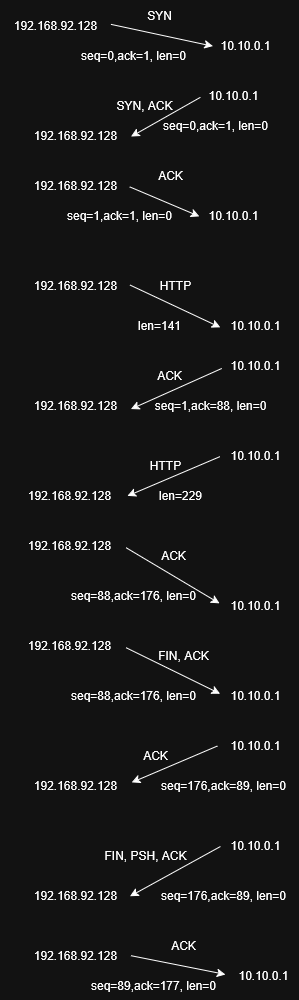

The diagram above was exported from draw.io. Its source (the exported page's mxGraphModel, read from the mxfile embedded in the PNG):
<mxGraphModel dx="2526" dy="1271" grid="1" gridSize="10" guides="1" tooltips="1" connect="1" arrows="1" fold="1" page="1" pageScale="1" pageWidth="827" pageHeight="1169" math="0" shadow="0">
  <root>
    <mxCell id="0" />
    <mxCell id="1" parent="0" />
    <mxCell id="GKN7VQEKlt-6gVlBHE5--1" value="" style="endArrow=classic;html=1;rounded=0;entryX=0.033;entryY=0.524;entryDx=0;entryDy=0;entryPerimeter=0;exitX=1.004;exitY=0.462;exitDx=0;exitDy=0;exitPerimeter=0;" edge="1" parent="1" source="GKN7VQEKlt-6gVlBHE5--2" target="GKN7VQEKlt-6gVlBHE5--3">
      <mxGeometry width="50" height="50" relative="1" as="geometry">
        <mxPoint x="374" y="105" as="sourcePoint" />
        <mxPoint x="474" y="125" as="targetPoint" />
      </mxGeometry>
    </mxCell>
    <mxCell id="GKN7VQEKlt-6gVlBHE5--2" value="192.168.92.128" style="text;html=1;align=center;verticalAlign=middle;resizable=0;points=[];autosize=1;strokeColor=none;fillColor=none;" vertex="1" parent="1">
      <mxGeometry x="264" y="95" width="110" height="30" as="geometry" />
    </mxCell>
    <mxCell id="GKN7VQEKlt-6gVlBHE5--3" value="10.10.0.1" style="text;html=1;align=center;verticalAlign=middle;resizable=0;points=[];autosize=1;strokeColor=none;fillColor=none;" vertex="1" parent="1">
      <mxGeometry x="474" y="115" width="70" height="30" as="geometry" />
    </mxCell>
    <mxCell id="GKN7VQEKlt-6gVlBHE5--4" value="SYN" style="text;html=1;align=center;verticalAlign=middle;resizable=0;points=[];autosize=1;strokeColor=none;fillColor=none;" vertex="1" parent="1">
      <mxGeometry x="398" y="85" width="50" height="30" as="geometry" />
    </mxCell>
    <mxCell id="GKN7VQEKlt-6gVlBHE5--6" value="" style="endArrow=classic;html=1;rounded=0;exitX=0.027;exitY=0.561;exitDx=0;exitDy=0;exitPerimeter=0;entryX=1.005;entryY=0.538;entryDx=0;entryDy=0;entryPerimeter=0;" edge="1" parent="1" source="GKN7VQEKlt-6gVlBHE5--7" target="GKN7VQEKlt-6gVlBHE5--9">
      <mxGeometry width="50" height="50" relative="1" as="geometry">
        <mxPoint x="362" y="155" as="sourcePoint" />
        <mxPoint x="364" y="205" as="targetPoint" />
      </mxGeometry>
    </mxCell>
    <mxCell id="GKN7VQEKlt-6gVlBHE5--7" value="10.10.0.1" style="text;html=1;align=center;verticalAlign=middle;resizable=0;points=[];autosize=1;strokeColor=none;fillColor=none;" vertex="1" parent="1">
      <mxGeometry x="462" y="165" width="70" height="30" as="geometry" />
    </mxCell>
    <mxCell id="GKN7VQEKlt-6gVlBHE5--8" value="SYN, ACK" style="text;html=1;align=center;verticalAlign=middle;resizable=0;points=[];autosize=1;strokeColor=none;fillColor=none;" vertex="1" parent="1">
      <mxGeometry x="368" y="175" width="80" height="30" as="geometry" />
    </mxCell>
    <mxCell id="GKN7VQEKlt-6gVlBHE5--9" value="192.168.92.128" style="text;html=1;align=center;verticalAlign=middle;resizable=0;points=[];autosize=1;strokeColor=none;fillColor=none;" vertex="1" parent="1">
      <mxGeometry x="284" y="205" width="110" height="30" as="geometry" />
    </mxCell>
    <mxCell id="GKN7VQEKlt-6gVlBHE5--10" value="192.168.92.128" style="text;html=1;align=center;verticalAlign=middle;resizable=0;points=[];autosize=1;strokeColor=none;fillColor=none;" vertex="1" parent="1">
      <mxGeometry x="284" y="255" width="110" height="30" as="geometry" />
    </mxCell>
    <mxCell id="GKN7VQEKlt-6gVlBHE5--11" value="10.10.0.1" style="text;html=1;align=center;verticalAlign=middle;resizable=0;points=[];autosize=1;strokeColor=none;fillColor=none;" vertex="1" parent="1">
      <mxGeometry x="462" y="285" width="70" height="30" as="geometry" />
    </mxCell>
    <mxCell id="GKN7VQEKlt-6gVlBHE5--12" value="" style="endArrow=classic;html=1;rounded=0;exitX=0.993;exitY=0.546;exitDx=0;exitDy=0;exitPerimeter=0;entryX=0.013;entryY=0.53;entryDx=0;entryDy=0;entryPerimeter=0;" edge="1" parent="1" source="GKN7VQEKlt-6gVlBHE5--10" target="GKN7VQEKlt-6gVlBHE5--11">
      <mxGeometry width="50" height="50" relative="1" as="geometry">
        <mxPoint x="404" y="215" as="sourcePoint" />
        <mxPoint x="454" y="165" as="targetPoint" />
      </mxGeometry>
    </mxCell>
    <mxCell id="GKN7VQEKlt-6gVlBHE5--14" value="ACK" style="text;html=1;align=center;verticalAlign=middle;resizable=0;points=[];autosize=1;strokeColor=none;fillColor=none;" vertex="1" parent="1">
      <mxGeometry x="409" y="245" width="50" height="30" as="geometry" />
    </mxCell>
    <mxCell id="GKN7VQEKlt-6gVlBHE5--15" value="seq=0,ack=1, len=0" style="text;html=1;align=center;verticalAlign=middle;resizable=0;points=[];autosize=1;strokeColor=none;fillColor=none;" vertex="1" parent="1">
      <mxGeometry x="332" y="125" width="130" height="30" as="geometry" />
    </mxCell>
    <mxCell id="GKN7VQEKlt-6gVlBHE5--16" value="seq=0,ack=1, len=0" style="text;html=1;align=center;verticalAlign=middle;resizable=0;points=[];autosize=1;strokeColor=none;fillColor=none;" vertex="1" parent="1">
      <mxGeometry x="414" y="195" width="130" height="30" as="geometry" />
    </mxCell>
    <mxCell id="GKN7VQEKlt-6gVlBHE5--17" value="seq=1,ack=1, len=0" style="text;html=1;align=center;verticalAlign=middle;resizable=0;points=[];autosize=1;strokeColor=none;fillColor=none;" vertex="1" parent="1">
      <mxGeometry x="318" y="285" width="130" height="30" as="geometry" />
    </mxCell>
    <mxCell id="GKN7VQEKlt-6gVlBHE5--18" value="192.168.92.128" style="text;html=1;align=center;verticalAlign=middle;resizable=0;points=[];autosize=1;strokeColor=none;fillColor=none;" vertex="1" parent="1">
      <mxGeometry x="284" y="355" width="110" height="30" as="geometry" />
    </mxCell>
    <mxCell id="GKN7VQEKlt-6gVlBHE5--19" value="10.10.0.1" style="text;html=1;align=center;verticalAlign=middle;resizable=0;points=[];autosize=1;strokeColor=none;fillColor=none;" vertex="1" parent="1">
      <mxGeometry x="484" y="395" width="70" height="30" as="geometry" />
    </mxCell>
    <mxCell id="GKN7VQEKlt-6gVlBHE5--20" value="" style="endArrow=classic;html=1;rounded=0;exitX=0.996;exitY=0.486;exitDx=0;exitDy=0;exitPerimeter=0;entryX=-0.003;entryY=0.563;entryDx=0;entryDy=0;entryPerimeter=0;" edge="1" parent="1" source="GKN7VQEKlt-6gVlBHE5--18" target="GKN7VQEKlt-6gVlBHE5--19">
      <mxGeometry width="50" height="50" relative="1" as="geometry">
        <mxPoint x="404" y="345" as="sourcePoint" />
        <mxPoint x="454" y="295" as="targetPoint" />
      </mxGeometry>
    </mxCell>
    <mxCell id="GKN7VQEKlt-6gVlBHE5--21" value="HTTP" style="text;html=1;align=center;verticalAlign=middle;resizable=0;points=[];autosize=1;strokeColor=none;fillColor=none;" vertex="1" parent="1">
      <mxGeometry x="414" y="355" width="50" height="30" as="geometry" />
    </mxCell>
    <mxCell id="GKN7VQEKlt-6gVlBHE5--22" value="len=141" style="text;html=1;align=center;verticalAlign=middle;resizable=0;points=[];autosize=1;strokeColor=none;fillColor=none;" vertex="1" parent="1">
      <mxGeometry x="388" y="395" width="70" height="30" as="geometry" />
    </mxCell>
    <mxCell id="GKN7VQEKlt-6gVlBHE5--23" value="10.10.0.1" style="text;html=1;align=center;verticalAlign=middle;resizable=0;points=[];autosize=1;strokeColor=none;fillColor=none;" vertex="1" parent="1">
      <mxGeometry x="484" y="435" width="70" height="30" as="geometry" />
    </mxCell>
    <mxCell id="GKN7VQEKlt-6gVlBHE5--24" value="192.168.92.128" style="text;html=1;align=center;verticalAlign=middle;resizable=0;points=[];autosize=1;strokeColor=none;fillColor=none;" vertex="1" parent="1">
      <mxGeometry x="284" y="475" width="110" height="30" as="geometry" />
    </mxCell>
    <mxCell id="GKN7VQEKlt-6gVlBHE5--25" value="" style="endArrow=classic;html=1;rounded=0;exitX=0.018;exitY=0.599;exitDx=0;exitDy=0;exitPerimeter=0;entryX=1.005;entryY=0.618;entryDx=0;entryDy=0;entryPerimeter=0;" edge="1" parent="1" source="GKN7VQEKlt-6gVlBHE5--23" target="GKN7VQEKlt-6gVlBHE5--24">
      <mxGeometry width="50" height="50" relative="1" as="geometry">
        <mxPoint x="404" y="435" as="sourcePoint" />
        <mxPoint x="454" y="385" as="targetPoint" />
      </mxGeometry>
    </mxCell>
    <mxCell id="GKN7VQEKlt-6gVlBHE5--26" value="ACK" style="text;html=1;align=center;verticalAlign=middle;resizable=0;points=[];autosize=1;strokeColor=none;fillColor=none;" vertex="1" parent="1">
      <mxGeometry x="408" y="445" width="50" height="30" as="geometry" />
    </mxCell>
    <mxCell id="GKN7VQEKlt-6gVlBHE5--27" value="seq=1,ack=88, len=0" style="text;html=1;align=center;verticalAlign=middle;resizable=0;points=[];autosize=1;strokeColor=none;fillColor=none;" vertex="1" parent="1">
      <mxGeometry x="404" y="475" width="140" height="30" as="geometry" />
    </mxCell>
    <mxCell id="GKN7VQEKlt-6gVlBHE5--28" value="10.10.0.1" style="text;html=1;align=center;verticalAlign=middle;resizable=0;points=[];autosize=1;strokeColor=none;fillColor=none;" vertex="1" parent="1">
      <mxGeometry x="484" y="525" width="70" height="30" as="geometry" />
    </mxCell>
    <mxCell id="GKN7VQEKlt-6gVlBHE5--29" value="192.168.92.128" style="text;html=1;align=center;verticalAlign=middle;resizable=0;points=[];autosize=1;strokeColor=none;fillColor=none;" vertex="1" parent="1">
      <mxGeometry x="278" y="565" width="110" height="30" as="geometry" />
    </mxCell>
    <mxCell id="GKN7VQEKlt-6gVlBHE5--31" value="" style="endArrow=classic;html=1;rounded=0;exitX=-0.009;exitY=0.539;exitDx=0;exitDy=0;exitPerimeter=0;entryX=1.028;entryY=0.515;entryDx=0;entryDy=0;entryPerimeter=0;" edge="1" parent="1" source="GKN7VQEKlt-6gVlBHE5--28" target="GKN7VQEKlt-6gVlBHE5--29">
      <mxGeometry width="50" height="50" relative="1" as="geometry">
        <mxPoint x="478" y="545" as="sourcePoint" />
        <mxPoint x="388" y="586" as="targetPoint" />
      </mxGeometry>
    </mxCell>
    <mxCell id="GKN7VQEKlt-6gVlBHE5--32" value="HTTP" style="text;html=1;align=center;verticalAlign=middle;resizable=0;points=[];autosize=1;strokeColor=none;fillColor=none;" vertex="1" parent="1">
      <mxGeometry x="404" y="535" width="50" height="30" as="geometry" />
    </mxCell>
    <mxCell id="GKN7VQEKlt-6gVlBHE5--33" value="len=229" style="text;html=1;align=center;verticalAlign=middle;resizable=0;points=[];autosize=1;strokeColor=none;fillColor=none;" vertex="1" parent="1">
      <mxGeometry x="409" y="565" width="70" height="30" as="geometry" />
    </mxCell>
    <mxCell id="GKN7VQEKlt-6gVlBHE5--34" value="192.168.92.128" style="text;html=1;align=center;verticalAlign=middle;resizable=0;points=[];autosize=1;strokeColor=none;fillColor=none;" vertex="1" parent="1">
      <mxGeometry x="278" y="615" width="110" height="30" as="geometry" />
    </mxCell>
    <mxCell id="GKN7VQEKlt-6gVlBHE5--35" value="10.10.0.1" style="text;html=1;align=center;verticalAlign=middle;resizable=0;points=[];autosize=1;strokeColor=none;fillColor=none;" vertex="1" parent="1">
      <mxGeometry x="484" y="675" width="70" height="30" as="geometry" />
    </mxCell>
    <mxCell id="GKN7VQEKlt-6gVlBHE5--36" value="" style="endArrow=classic;html=1;rounded=0;exitX=1.015;exitY=0.575;exitDx=0;exitDy=0;exitPerimeter=0;entryX=-0.015;entryY=0.428;entryDx=0;entryDy=0;entryPerimeter=0;" edge="1" parent="1" source="GKN7VQEKlt-6gVlBHE5--34" target="GKN7VQEKlt-6gVlBHE5--35">
      <mxGeometry width="50" height="50" relative="1" as="geometry">
        <mxPoint x="404" y="575" as="sourcePoint" />
        <mxPoint x="454" y="525" as="targetPoint" />
      </mxGeometry>
    </mxCell>
    <mxCell id="GKN7VQEKlt-6gVlBHE5--37" value="ACK" style="text;html=1;align=center;verticalAlign=middle;resizable=0;points=[];autosize=1;strokeColor=none;fillColor=none;" vertex="1" parent="1">
      <mxGeometry x="412" y="625" width="50" height="30" as="geometry" />
    </mxCell>
    <mxCell id="GKN7VQEKlt-6gVlBHE5--38" value="seq=88,ack=176, len=0" style="text;html=1;align=center;verticalAlign=middle;resizable=0;points=[];autosize=1;strokeColor=none;fillColor=none;" vertex="1" parent="1">
      <mxGeometry x="322" y="665" width="150" height="30" as="geometry" />
    </mxCell>
    <mxCell id="GKN7VQEKlt-6gVlBHE5--39" value="192.168.92.128" style="text;html=1;align=center;verticalAlign=middle;resizable=0;points=[];autosize=1;strokeColor=none;fillColor=none;" vertex="1" parent="1">
      <mxGeometry x="278" y="715" width="110" height="30" as="geometry" />
    </mxCell>
    <mxCell id="GKN7VQEKlt-6gVlBHE5--40" value="10.10.0.1" style="text;html=1;align=center;verticalAlign=middle;resizable=0;points=[];autosize=1;strokeColor=none;fillColor=none;" vertex="1" parent="1">
      <mxGeometry x="484" y="765" width="70" height="30" as="geometry" />
    </mxCell>
    <mxCell id="GKN7VQEKlt-6gVlBHE5--41" value="" style="endArrow=classic;html=1;rounded=0;exitX=1.015;exitY=0.575;exitDx=0;exitDy=0;exitPerimeter=0;entryX=-0.006;entryY=0.441;entryDx=0;entryDy=0;entryPerimeter=0;" edge="1" parent="1" source="GKN7VQEKlt-6gVlBHE5--39" target="GKN7VQEKlt-6gVlBHE5--40">
      <mxGeometry width="50" height="50" relative="1" as="geometry">
        <mxPoint x="404" y="755" as="sourcePoint" />
        <mxPoint x="454" y="705" as="targetPoint" />
      </mxGeometry>
    </mxCell>
    <mxCell id="GKN7VQEKlt-6gVlBHE5--42" value="FIN, ACK" style="text;html=1;align=center;verticalAlign=middle;resizable=0;points=[];autosize=1;strokeColor=none;fillColor=none;" vertex="1" parent="1">
      <mxGeometry x="412" y="725" width="70" height="30" as="geometry" />
    </mxCell>
    <mxCell id="GKN7VQEKlt-6gVlBHE5--43" value="seq=88,ack=176, len=0" style="text;html=1;align=center;verticalAlign=middle;resizable=0;points=[];autosize=1;strokeColor=none;fillColor=none;" vertex="1" parent="1">
      <mxGeometry x="322" y="765" width="150" height="30" as="geometry" />
    </mxCell>
    <mxCell id="GKN7VQEKlt-6gVlBHE5--44" value="10.10.0.1" style="text;html=1;align=center;verticalAlign=middle;resizable=0;points=[];autosize=1;strokeColor=none;fillColor=none;" vertex="1" parent="1">
      <mxGeometry x="484" y="815" width="70" height="30" as="geometry" />
    </mxCell>
    <mxCell id="GKN7VQEKlt-6gVlBHE5--45" value="192.168.92.128" style="text;html=1;align=center;verticalAlign=middle;resizable=0;points=[];autosize=1;strokeColor=none;fillColor=none;" vertex="1" parent="1">
      <mxGeometry x="284" y="855" width="110" height="30" as="geometry" />
    </mxCell>
    <mxCell id="GKN7VQEKlt-6gVlBHE5--46" value="" style="endArrow=classic;html=1;rounded=0;exitX=-0.045;exitY=0.518;exitDx=0;exitDy=0;exitPerimeter=0;entryX=1.012;entryY=0.398;entryDx=0;entryDy=0;entryPerimeter=0;" edge="1" parent="1" source="GKN7VQEKlt-6gVlBHE5--44" target="GKN7VQEKlt-6gVlBHE5--45">
      <mxGeometry width="50" height="50" relative="1" as="geometry">
        <mxPoint x="395" y="825" as="sourcePoint" />
        <mxPoint x="445" y="775" as="targetPoint" />
      </mxGeometry>
    </mxCell>
    <mxCell id="GKN7VQEKlt-6gVlBHE5--47" value="ACK" style="text;html=1;align=center;verticalAlign=middle;resizable=0;points=[];autosize=1;strokeColor=none;fillColor=none;" vertex="1" parent="1">
      <mxGeometry x="394" y="825" width="50" height="30" as="geometry" />
    </mxCell>
    <mxCell id="GKN7VQEKlt-6gVlBHE5--48" value="seq=176,ack=89, len=0" style="text;html=1;align=center;verticalAlign=middle;resizable=0;points=[];autosize=1;strokeColor=none;fillColor=none;" vertex="1" parent="1">
      <mxGeometry x="412" y="855" width="150" height="30" as="geometry" />
    </mxCell>
    <mxCell id="GKN7VQEKlt-6gVlBHE5--49" value="10.10.0.1" style="text;html=1;align=center;verticalAlign=middle;resizable=0;points=[];autosize=1;strokeColor=none;fillColor=none;" vertex="1" parent="1">
      <mxGeometry x="484" y="915" width="70" height="30" as="geometry" />
    </mxCell>
    <mxCell id="GKN7VQEKlt-6gVlBHE5--50" value="192.168.92.128" style="text;html=1;align=center;verticalAlign=middle;resizable=0;points=[];autosize=1;strokeColor=none;fillColor=none;" vertex="1" parent="1">
      <mxGeometry x="284" y="965" width="110" height="30" as="geometry" />
    </mxCell>
    <mxCell id="GKN7VQEKlt-6gVlBHE5--51" value="" style="endArrow=classic;html=1;rounded=0;exitX=-0.001;exitY=0.534;exitDx=0;exitDy=0;exitPerimeter=0;entryX=0.995;entryY=0.528;entryDx=0;entryDy=0;entryPerimeter=0;" edge="1" parent="1" source="GKN7VQEKlt-6gVlBHE5--49" target="GKN7VQEKlt-6gVlBHE5--50">
      <mxGeometry width="50" height="50" relative="1" as="geometry">
        <mxPoint x="395" y="865" as="sourcePoint" />
        <mxPoint x="445" y="815" as="targetPoint" />
      </mxGeometry>
    </mxCell>
    <mxCell id="GKN7VQEKlt-6gVlBHE5--52" value="FIN, PSH, ACK" style="text;html=1;align=center;verticalAlign=middle;resizable=0;points=[];autosize=1;strokeColor=none;fillColor=none;" vertex="1" parent="1">
      <mxGeometry x="354" y="925" width="110" height="30" as="geometry" />
    </mxCell>
    <mxCell id="GKN7VQEKlt-6gVlBHE5--53" value="seq=176,ack=89, len=0" style="text;html=1;align=center;verticalAlign=middle;resizable=0;points=[];autosize=1;strokeColor=none;fillColor=none;" vertex="1" parent="1">
      <mxGeometry x="412" y="965" width="150" height="30" as="geometry" />
    </mxCell>
    <mxCell id="GKN7VQEKlt-6gVlBHE5--54" value="192.168.92.128" style="text;html=1;align=center;verticalAlign=middle;resizable=0;points=[];autosize=1;strokeColor=none;fillColor=none;" vertex="1" parent="1">
      <mxGeometry x="284" y="1025" width="110" height="30" as="geometry" />
    </mxCell>
    <mxCell id="GKN7VQEKlt-6gVlBHE5--55" value="10.10.0.1" style="text;html=1;align=center;verticalAlign=middle;resizable=0;points=[];autosize=1;strokeColor=none;fillColor=none;" vertex="1" parent="1">
      <mxGeometry x="492" y="1045" width="70" height="30" as="geometry" />
    </mxCell>
    <mxCell id="GKN7VQEKlt-6gVlBHE5--56" value="" style="endArrow=classic;html=1;rounded=0;exitX=1.005;exitY=0.507;exitDx=0;exitDy=0;exitPerimeter=0;entryX=-0.045;entryY=0.463;entryDx=0;entryDy=0;entryPerimeter=0;" edge="1" parent="1" source="GKN7VQEKlt-6gVlBHE5--54" target="GKN7VQEKlt-6gVlBHE5--55">
      <mxGeometry width="50" height="50" relative="1" as="geometry">
        <mxPoint x="395" y="965" as="sourcePoint" />
        <mxPoint x="445" y="915" as="targetPoint" />
      </mxGeometry>
    </mxCell>
    <mxCell id="GKN7VQEKlt-6gVlBHE5--57" value="ACK" style="text;html=1;align=center;verticalAlign=middle;resizable=0;points=[];autosize=1;strokeColor=none;fillColor=none;" vertex="1" parent="1">
      <mxGeometry x="422" y="1015" width="50" height="30" as="geometry" />
    </mxCell>
    <mxCell id="GKN7VQEKlt-6gVlBHE5--58" value="seq=89,ack=177, len=0" style="text;html=1;align=center;verticalAlign=middle;resizable=0;points=[];autosize=1;strokeColor=none;fillColor=none;" vertex="1" parent="1">
      <mxGeometry x="342" y="1055" width="150" height="30" as="geometry" />
    </mxCell>
  </root>
</mxGraphModel>